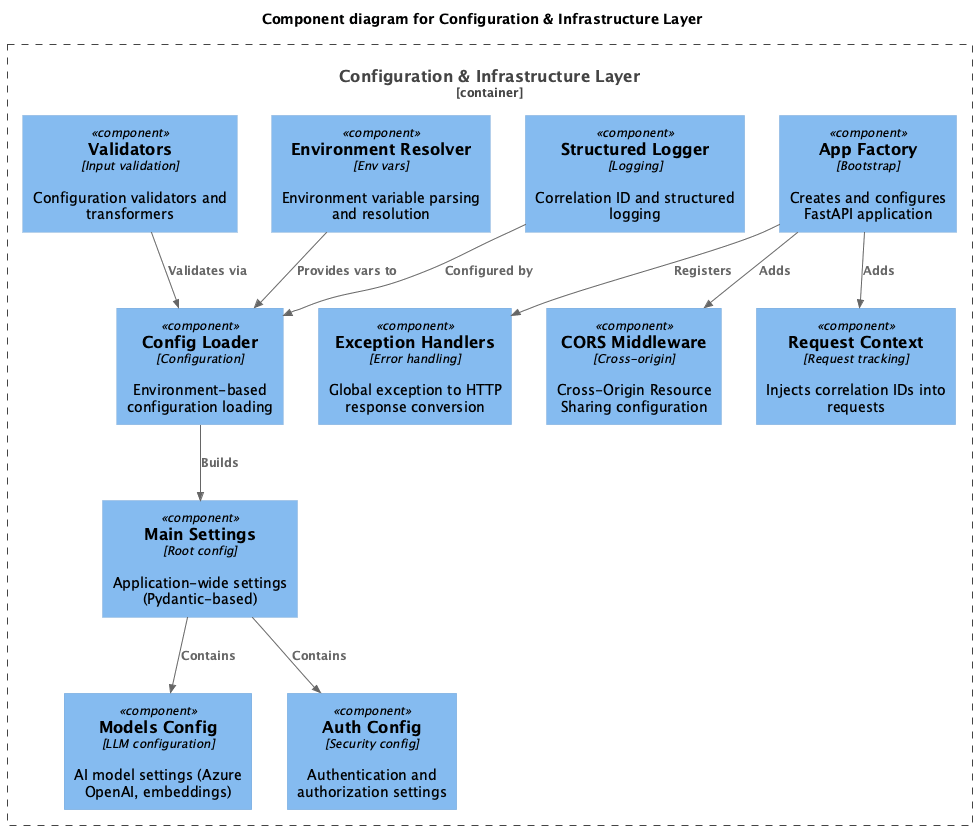

The diagram above was rendered by PlantUML. Its source (embedded in the PNG):
@startuml
!include https://raw.githubusercontent.com/plantuml-stdlib/C4-PlantUML/master/C4_Component.puml

title Component diagram for Configuration & Infrastructure Layer

Container_Boundary(infra, "Configuration & Infrastructure Layer") {
    Component(config_loader, "Config Loader", "Configuration", "Environment-based configuration loading")
    Component(models_cfg, "Models Config", "LLM configuration", "AI model settings (Azure OpenAI, embeddings)")
    Component(auth_cfg, "Auth Config", "Security config", "Authentication and authorization settings")
    Component(main_settings, "Main Settings", "Root config", "Application-wide settings (Pydantic-based)")
    Component(validators, "Validators", "Input validation", "Configuration validators and transformers")
    Component(environment, "Environment Resolver", "Env vars", "Environment variable parsing and resolution")
    Component(logger, "Structured Logger", "Logging", "Correlation ID and structured logging")
    Component(app_factory, "App Factory", "Bootstrap", "Creates and configures FastAPI application")
    Component(exception_handlers, "Exception Handlers", "Error handling", "Global exception to HTTP response conversion")
    Component(cors_middleware, "CORS Middleware", "Cross-origin", "Cross-Origin Resource Sharing configuration")
    Component(context_middleware, "Request Context", "Request tracking", "Injects correlation IDs into requests")
}

Rel(config_loader, main_settings, "Builds")
Rel(main_settings, models_cfg, "Contains")
Rel(main_settings, auth_cfg, "Contains")
Rel(validators, config_loader, "Validates via")
Rel(environment, config_loader, "Provides vars to")
Rel(logger, config_loader, "Configured by")
Rel(app_factory, exception_handlers, "Registers")
Rel(app_factory, cors_middleware, "Adds")
Rel(app_factory, context_middleware, "Adds")

@enduml